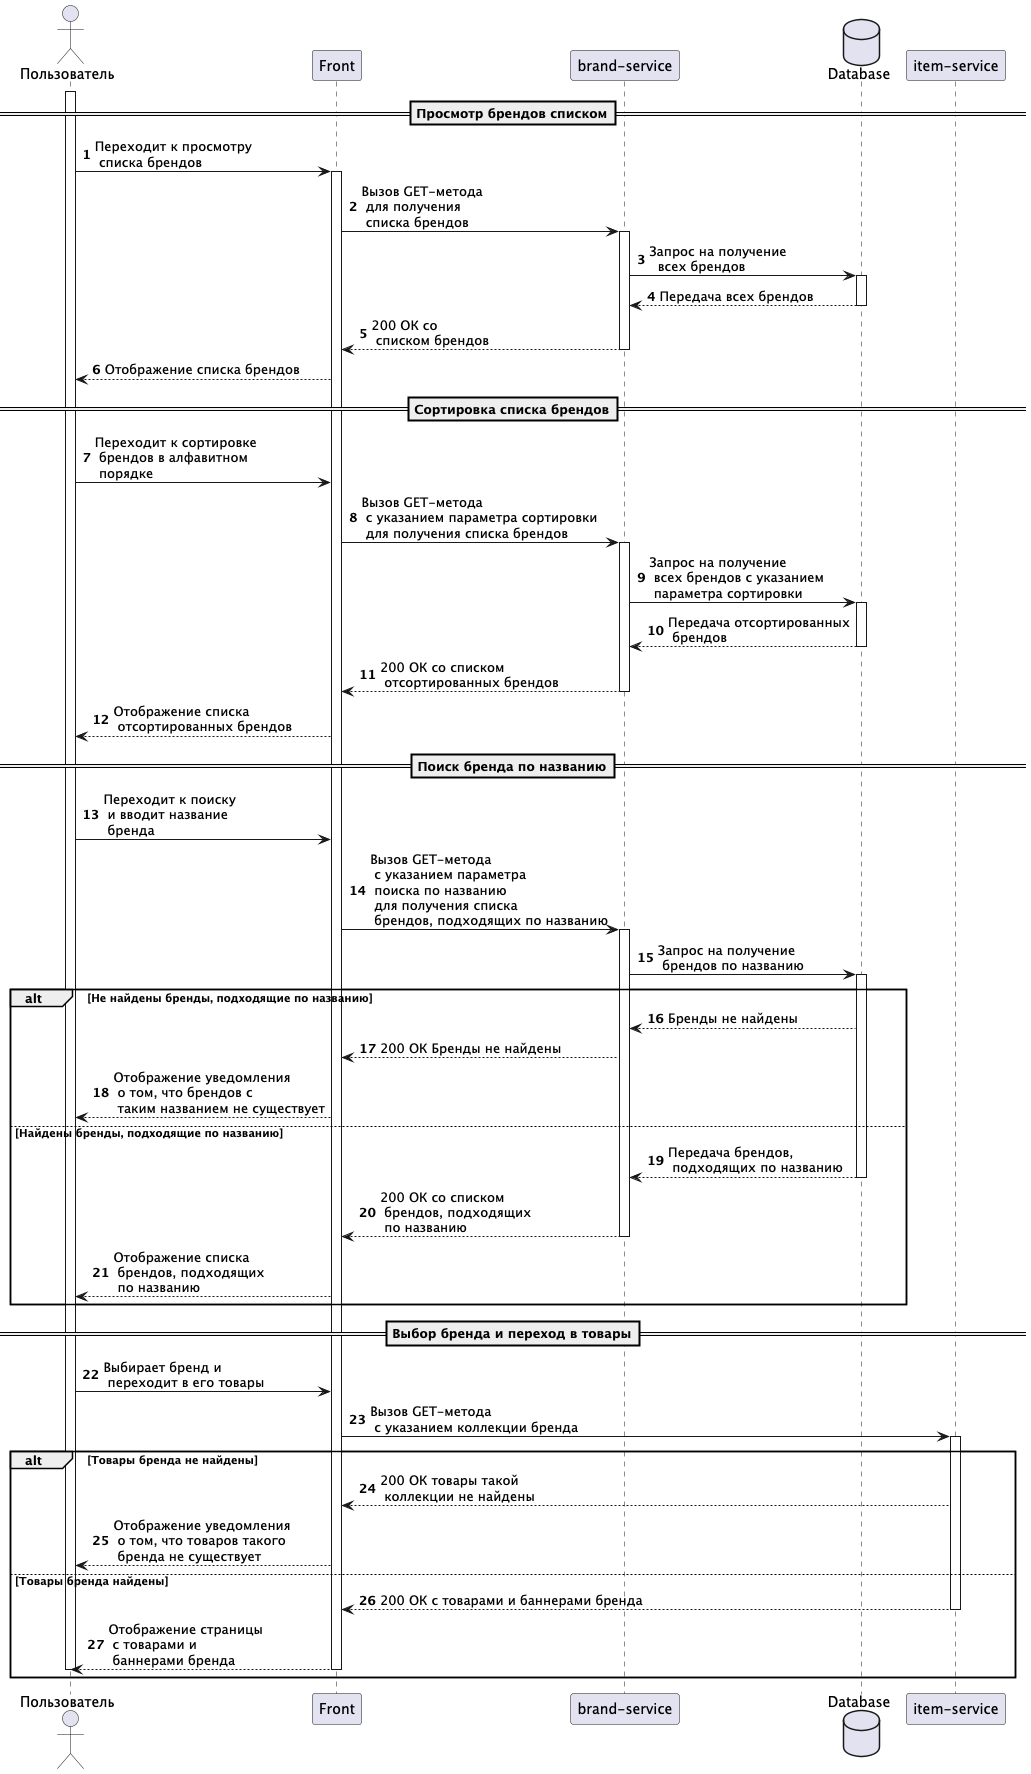

The diagram above was rendered by PlantUML. Its source (embedded in the PNG):
@startuml

Actor "Пользователь" as client
participant "Front" as front
participant "brand-service" as back1
database "Database" as db
participant "item-service" as back2

autonumber
==Просмотр брендов списком==
activate client
client -> front: Переходит к просмотру\n списка брендов
activate front
front -> back1: Вызов GET-метода \n для получения \n списка брендов
activate back1
back1 -> db: Запрос на получение \n  всех брендов
activate db
back1 <-- db: Передача всех брендов
deactivate db
front <-- back1: 200 ОК со \n списком брендов
deactivate back1
client <-- front: Отображение списка брендов

==Сортировка списка брендов==
client -> front: Переходит к сортировке \n брендов в алфавитном\n порядке
front -> back1: Вызов GET-метода \n с указанием параметра сортировки \n для получения списка брендов
activate back1
back1 -> db: Запрос на получение \n всех брендов с указанием \n параметра сортировки
activate db
back1 <-- db: Передача отсортированных\n брендов
deactivate db
front <-- back1: 200 ОК со списком \n отсортированных брендов
deactivate back1
client <-- front: Отображение списка \n отсортированных брендов

==Поиск бренда по названию==
client -> front: Переходит к поиску \n и вводит название \n бренда
front -> back1: Вызов GET-метода \n с указанием параметра \n поиска по названию  \n для получения списка \n брендов, подходящих по названию
activate back1
back1 -> db: Запрос на получение \n брендов по названию
activate db
alt Не найдены бренды, подходящие по названию
back1 <-- db: Бренды не найдены
front <-- back1: 200 ОК Бренды не найдены
client <-- front: Отображение уведомления \n о том, что брендов с \n таким названием не существует
else Найдены бренды, подходящие по названию
back1 <-- db: Передача брендов, \n подходящих по названию
deactivate db
front <-- back1: 200 ОК со списком \n брендов, подходящих \n по названию
deactivate back1
client <-- front: Отображение списка \n брендов, подходящих \n по названию
end

==Выбор бренда и переход в товары==
client -> front: Выбирает бренд и \n переходит в его товары
front -> back2: Вызов GET-метода \n с указанием коллекции бренда
activate back2
alt Товары бренда не найдены
front <-- back2: 200 ОК товары такой \n коллекции не найдены
client <-- front: Отображение уведомления \n о том, что товаров такого \n бренда не существует
else Товары бренда найдены
front <-- back2: 200 ОК с товарами и баннерами бренда
deactivate back2
client <-- front: Отображение страницы \n с товарами и \n баннерами бренда
deactivate front
deactivate client
end

@enduml